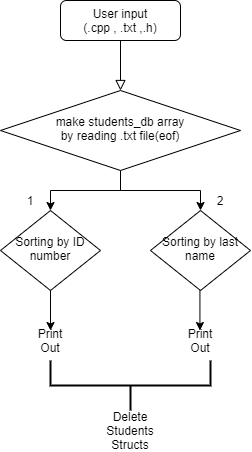

The diagram above was exported from draw.io. Its source (the exported page's mxGraphModel, read from the mxfile embedded in the PNG):
<mxGraphModel dx="1429" dy="685" grid="1" gridSize="10" guides="1" tooltips="1" connect="1" arrows="1" fold="1" page="1" pageScale="1" pageWidth="827" pageHeight="1169" math="0" shadow="0">
  <root>
    <mxCell id="WIyWlLk6GJQsqaUBKTNV-0" />
    <mxCell id="WIyWlLk6GJQsqaUBKTNV-1" parent="WIyWlLk6GJQsqaUBKTNV-0" />
    <mxCell id="WIyWlLk6GJQsqaUBKTNV-2" value="" style="rounded=0;html=1;jettySize=auto;orthogonalLoop=1;fontSize=11;endArrow=block;endFill=0;endSize=8;strokeWidth=1;shadow=0;labelBackgroundColor=none;edgeStyle=orthogonalEdgeStyle;" parent="WIyWlLk6GJQsqaUBKTNV-1" source="WIyWlLk6GJQsqaUBKTNV-3" target="WIyWlLk6GJQsqaUBKTNV-6" edge="1">
      <mxGeometry relative="1" as="geometry" />
    </mxCell>
    <mxCell id="WIyWlLk6GJQsqaUBKTNV-3" value="User input&lt;br&gt;(.cpp , .txt ,.h)" style="rounded=1;whiteSpace=wrap;html=1;fontSize=12;glass=0;strokeWidth=1;shadow=0;" parent="WIyWlLk6GJQsqaUBKTNV-1" vertex="1">
      <mxGeometry x="160" y="80" width="120" height="40" as="geometry" />
    </mxCell>
    <mxCell id="QIFGPrhXHpqT4fu4z6P2-0" style="edgeStyle=orthogonalEdgeStyle;rounded=0;orthogonalLoop=1;jettySize=auto;html=1;" edge="1" parent="WIyWlLk6GJQsqaUBKTNV-1" source="WIyWlLk6GJQsqaUBKTNV-6" target="WIyWlLk6GJQsqaUBKTNV-10">
      <mxGeometry relative="1" as="geometry">
        <mxPoint x="170" y="280" as="targetPoint" />
      </mxGeometry>
    </mxCell>
    <mxCell id="QIFGPrhXHpqT4fu4z6P2-1" style="edgeStyle=orthogonalEdgeStyle;rounded=0;orthogonalLoop=1;jettySize=auto;html=1;" edge="1" parent="WIyWlLk6GJQsqaUBKTNV-1" source="WIyWlLk6GJQsqaUBKTNV-6" target="QIFGPrhXHpqT4fu4z6P2-2">
      <mxGeometry relative="1" as="geometry">
        <mxPoint x="300" y="300" as="targetPoint" />
        <Array as="points">
          <mxPoint x="220" y="270" />
          <mxPoint x="300" y="270" />
        </Array>
      </mxGeometry>
    </mxCell>
    <mxCell id="WIyWlLk6GJQsqaUBKTNV-6" value="make students_db array&lt;br&gt;by reading .txt file(eof)" style="rhombus;whiteSpace=wrap;html=1;shadow=0;fontFamily=Helvetica;fontSize=12;align=center;strokeWidth=1;spacing=6;spacingTop=-4;" parent="WIyWlLk6GJQsqaUBKTNV-1" vertex="1">
      <mxGeometry x="100" y="170" width="240" height="80" as="geometry" />
    </mxCell>
    <mxCell id="WIyWlLk6GJQsqaUBKTNV-10" value="Sorting by ID number" style="rhombus;whiteSpace=wrap;html=1;shadow=0;fontFamily=Helvetica;fontSize=12;align=center;strokeWidth=1;spacing=6;spacingTop=-4;" parent="WIyWlLk6GJQsqaUBKTNV-1" vertex="1">
      <mxGeometry x="100" y="290" width="100" height="80" as="geometry" />
    </mxCell>
    <mxCell id="QIFGPrhXHpqT4fu4z6P2-2" value="Sorting by last name" style="rhombus;whiteSpace=wrap;html=1;shadow=0;fontFamily=Helvetica;fontSize=12;align=center;strokeWidth=1;spacing=6;spacingTop=-4;" vertex="1" parent="WIyWlLk6GJQsqaUBKTNV-1">
      <mxGeometry x="250" y="290" width="100" height="80" as="geometry" />
    </mxCell>
    <mxCell id="QIFGPrhXHpqT4fu4z6P2-3" value="1" style="text;html=1;strokeColor=none;fillColor=none;align=center;verticalAlign=middle;whiteSpace=wrap;rounded=0;" vertex="1" parent="WIyWlLk6GJQsqaUBKTNV-1">
      <mxGeometry x="110" y="270" width="40" height="20" as="geometry" />
    </mxCell>
    <mxCell id="QIFGPrhXHpqT4fu4z6P2-5" value="2" style="text;html=1;strokeColor=none;fillColor=none;align=center;verticalAlign=middle;whiteSpace=wrap;rounded=0;" vertex="1" parent="WIyWlLk6GJQsqaUBKTNV-1">
      <mxGeometry x="300" y="270" width="40" height="20" as="geometry" />
    </mxCell>
    <mxCell id="QIFGPrhXHpqT4fu4z6P2-6" value="" style="endArrow=classic;html=1;exitX=0.5;exitY=1;exitDx=0;exitDy=0;" edge="1" parent="WIyWlLk6GJQsqaUBKTNV-1" source="WIyWlLk6GJQsqaUBKTNV-10">
      <mxGeometry width="50" height="50" relative="1" as="geometry">
        <mxPoint x="145" y="370" as="sourcePoint" />
        <mxPoint x="150" y="410" as="targetPoint" />
        <Array as="points" />
      </mxGeometry>
    </mxCell>
    <mxCell id="QIFGPrhXHpqT4fu4z6P2-7" value="" style="endArrow=classic;html=1;exitX=0.5;exitY=1;exitDx=0;exitDy=0;" edge="1" parent="WIyWlLk6GJQsqaUBKTNV-1">
      <mxGeometry width="50" height="50" relative="1" as="geometry">
        <mxPoint x="299.43" y="370" as="sourcePoint" />
        <mxPoint x="299.43" y="410" as="targetPoint" />
        <Array as="points" />
      </mxGeometry>
    </mxCell>
    <mxCell id="QIFGPrhXHpqT4fu4z6P2-10" value="Print Out" style="text;html=1;strokeColor=none;fillColor=none;align=center;verticalAlign=middle;whiteSpace=wrap;rounded=0;" vertex="1" parent="WIyWlLk6GJQsqaUBKTNV-1">
      <mxGeometry x="130" y="410" width="40" height="20" as="geometry" />
    </mxCell>
    <mxCell id="QIFGPrhXHpqT4fu4z6P2-11" value="Print Out" style="text;html=1;strokeColor=none;fillColor=none;align=center;verticalAlign=middle;whiteSpace=wrap;rounded=0;" vertex="1" parent="WIyWlLk6GJQsqaUBKTNV-1">
      <mxGeometry x="280" y="410" width="40" height="20" as="geometry" />
    </mxCell>
    <mxCell id="QIFGPrhXHpqT4fu4z6P2-12" value="" style="strokeWidth=2;html=1;shape=mxgraph.flowchart.annotation_2;align=left;labelPosition=right;pointerEvents=1;direction=north;" vertex="1" parent="WIyWlLk6GJQsqaUBKTNV-1">
      <mxGeometry x="150" y="440" width="160" height="50" as="geometry" />
    </mxCell>
    <mxCell id="QIFGPrhXHpqT4fu4z6P2-14" value="Delete Students Structs" style="text;html=1;strokeColor=none;fillColor=none;align=center;verticalAlign=middle;whiteSpace=wrap;rounded=0;" vertex="1" parent="WIyWlLk6GJQsqaUBKTNV-1">
      <mxGeometry x="210" y="500" width="40" height="20" as="geometry" />
    </mxCell>
  </root>
</mxGraphModel>